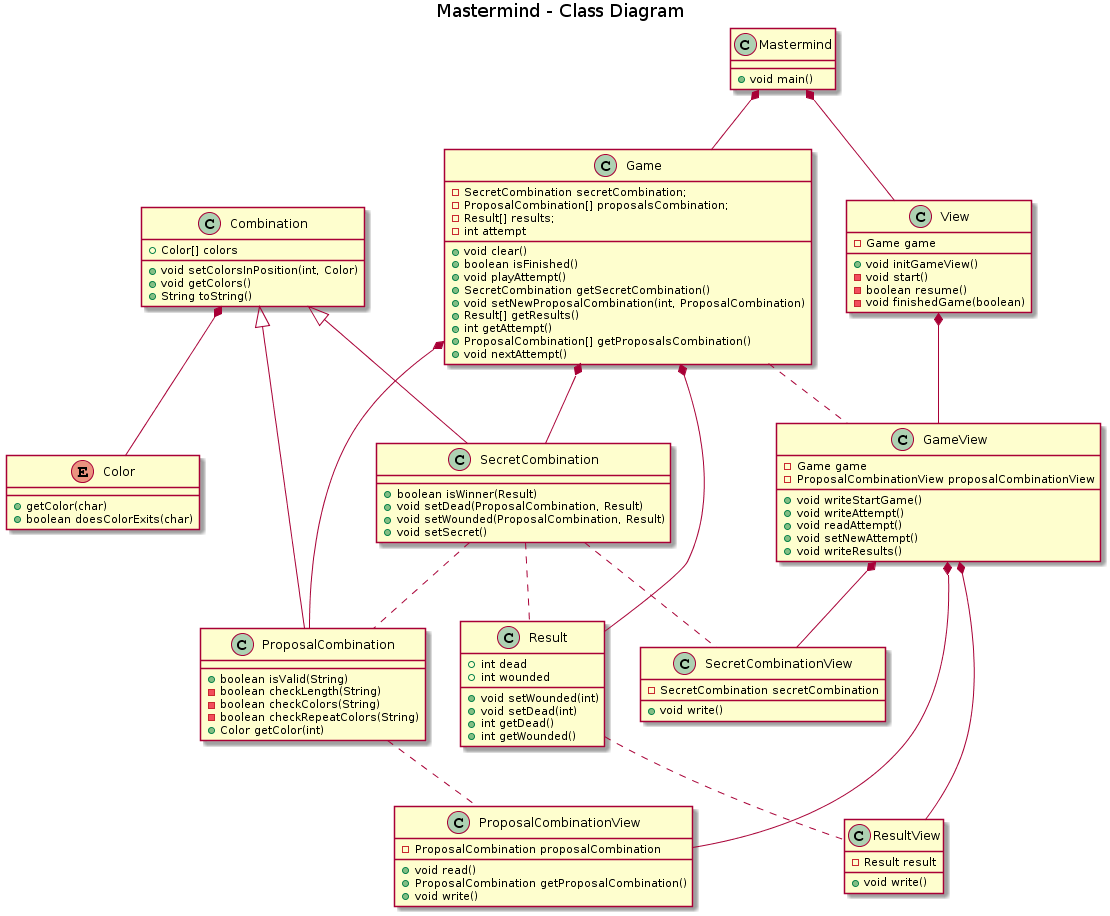

The diagram above was rendered by PlantUML. Its source (embedded in the PNG):
@startuml
title Mastermind - Class Diagram


class Mastermind {
    +void main()
}


class SecretCombination{
    +boolean isWinner(Result)
    +void setDead(ProposalCombination, Result)
    +void setWounded(ProposalCombination, Result)
    +void setSecret()
}

class ProposalCombination{
    +boolean isValid(String)
    -boolean checkLength(String)
    -boolean checkColors(String)
    -boolean checkRepeatColors(String)
    +Color getColor(int)
}

class Combination{
    +Color[] colors
    +void setColorsInPosition(int, Color)
    +void getColors()
    +String toString()
}

Enum Color{
    +getColor(char)
    + boolean doesColorExits(char)
}

class Result{
    +int dead
    +int wounded
    +void setWounded(int)
    +void setDead(int)
    +int getDead()
    +int getWounded()
}

class Game{
    -SecretCombination secretCombination;
    -ProposalCombination[] proposalsCombination;
    -Result[] results;
    -int attempt
    +void clear()
    +boolean isFinished()
    +void playAttempt()
    +SecretCombination getSecretCombination()
    +void setNewProposalCombination(int, ProposalCombination)
    +Result[] getResults()
    +int getAttempt()
    +ProposalCombination[] getProposalsCombination()
    +void nextAttempt()
}

class GameView{
    -Game game
    -ProposalCombinationView proposalCombinationView
    +void writeStartGame()
    +void writeAttempt()
    +void readAttempt()
    +void setNewAttempt()
    +void writeResults()
}

class ProposalCombinationView{
    -ProposalCombination proposalCombination
    +void read()
    +ProposalCombination getProposalCombination()
    +void write()
}

class ResultView{
    -Result result
    +void write()
}

class SecretCombinationView{
    -SecretCombination secretCombination
    +void write()
}

class View{
    -Game game
    +void initGameView()
    -void start()
    -boolean resume()
    -void finishedGame(boolean)
}

Mastermind *-- Game
Mastermind *-- View

View *-- GameView

Game *-- SecretCombination
Game *-- ProposalCombination
Game *-- Result

GameView *-- SecretCombinationView
GameView *-- ProposalCombinationView
GameView *-- ResultView

Combination *-- Color
Combination <|-- SecretCombination
Combination <|-- ProposalCombination

SecretCombination .. SecretCombinationView
ProposalCombination .. ProposalCombinationView
SecretCombination .. ProposalCombination
SecretCombination .. Result
Game .. GameView
Result .. ResultView
@enduml